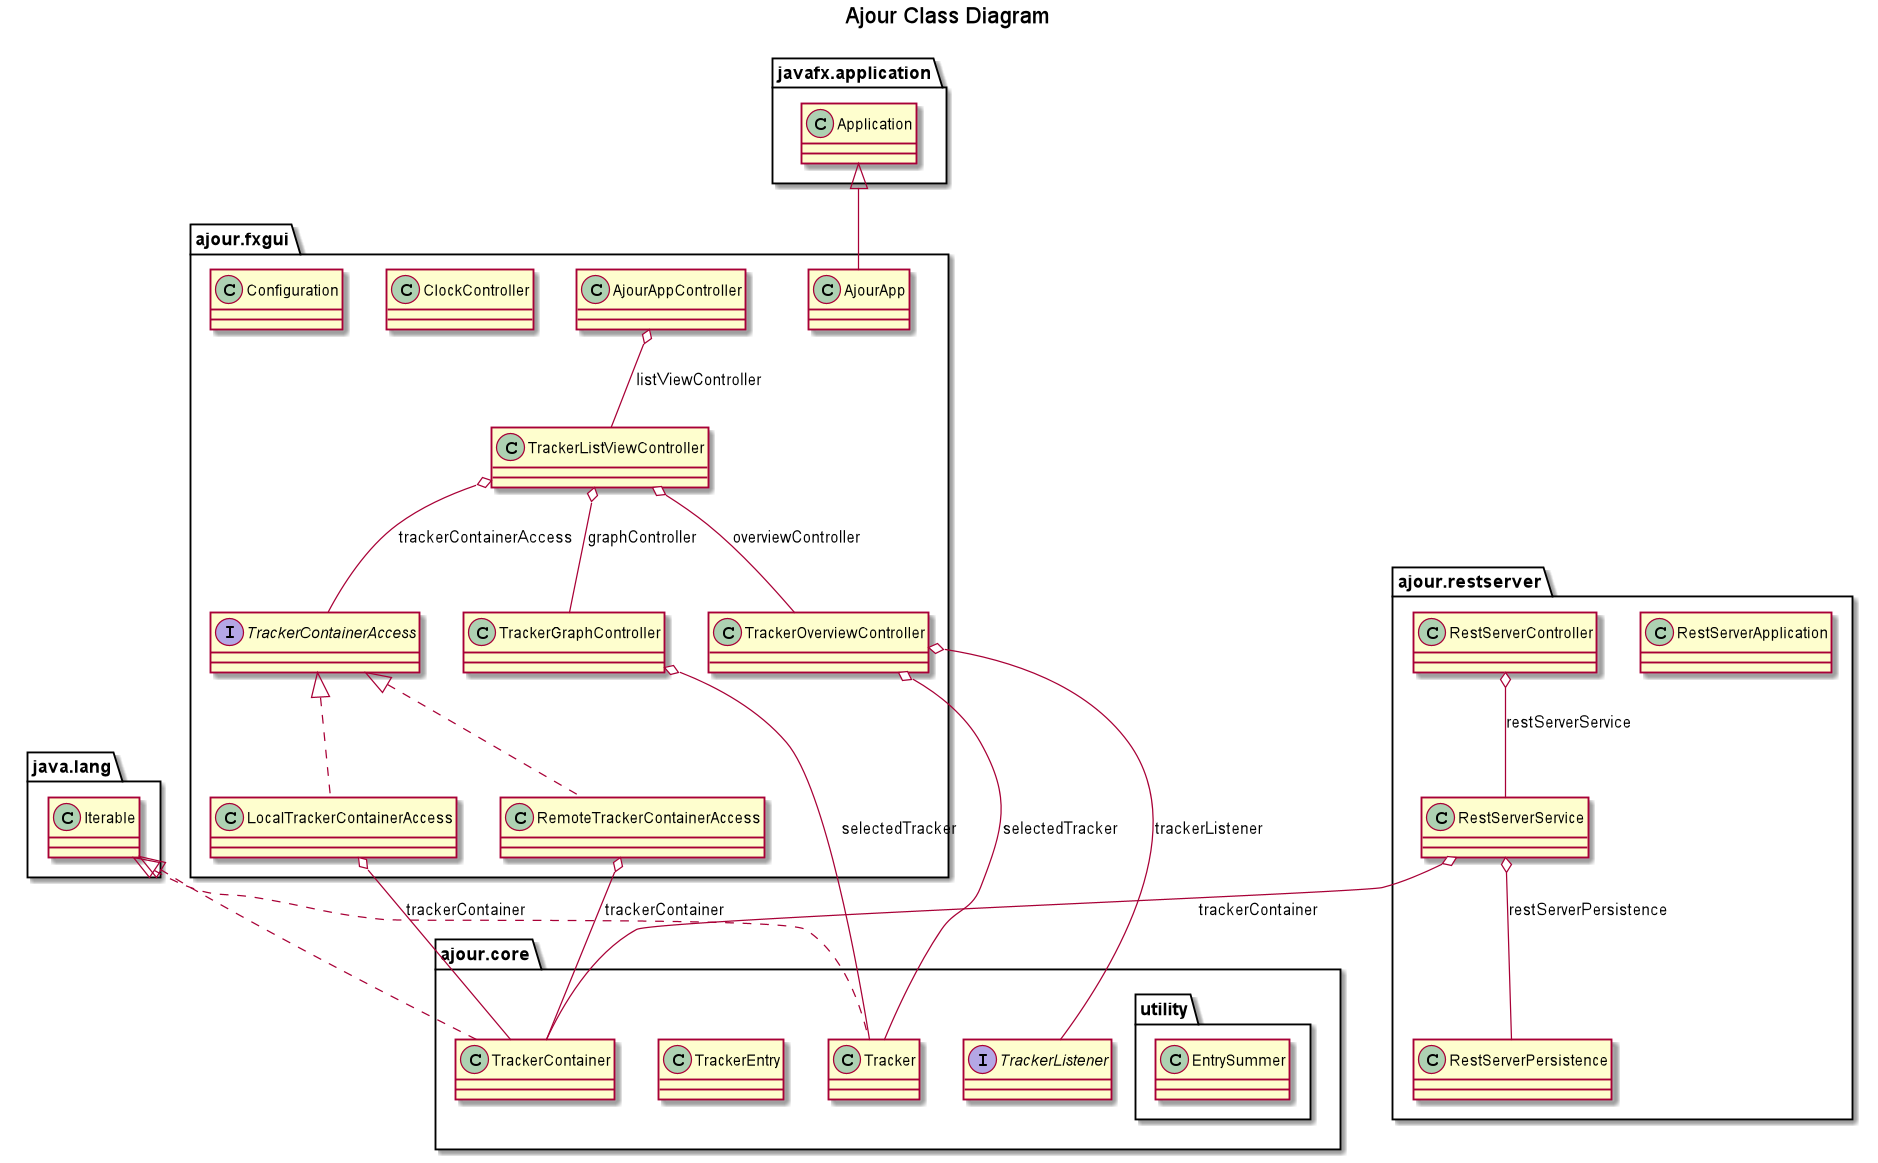

The diagram above was rendered by PlantUML. Its source (embedded in the PNG):
@startuml

title Ajour Class Diagram

package "ajour.core" {
    namespace ajour.core {
        class ajour.core.Tracker {
        }
    }
    namespace ajour.core {
        class ajour.core.TrackerContainer {
        }
    }
    namespace ajour.core {
        class ajour.core.TrackerEntry {
        }
    }
    namespace ajour.core {
        interface ajour.core.TrackerListener {
        }
    }


    namespace ajour.core.utility {
        class ajour.core.utility.EntrySummer {
        }
    }

  ajour.core.Tracker .up.|> java.lang.Iterable
  ajour.core.TrackerContainer .up.|> java.lang.Iterable
}









package "ajour.fxgui" {
    namespace ajour.fxgui {
        class ajour.fxgui.AjourApp {
        }
    }
    namespace ajour.fxgui {
        class ajour.fxgui.AjourAppController {
        }
    }
    namespace ajour.fxgui {
        class ajour.fxgui.ClockController {
        }
    }
    namespace ajour.fxgui {
        class ajour.fxgui.Configuration {
        }
    }
    namespace ajour.fxgui {
        class ajour.fxgui.LocalTrackerContainerAccess {
        }
    }
    namespace ajour.fxgui {
        class ajour.fxgui.RemoteTrackerContainerAccess {
        }
    }
    namespace ajour.fxgui {
        interface ajour.fxgui.TrackerContainerAccess {
        }
    }
    namespace ajour.fxgui {
        class ajour.fxgui.TrackerGraphController {
        }
    }
    namespace ajour.fxgui {
        class ajour.fxgui.TrackerListViewController {
        }
    }
    namespace ajour.fxgui {
        class ajour.fxgui.TrackerOverviewController {
        }
    }

    ajour.fxgui.AjourApp -up-|> javafx.application.Application
    ajour.fxgui.AjourAppController o-- ajour.fxgui.TrackerListViewController : listViewController
    ajour.fxgui.LocalTrackerContainerAccess .up.|> ajour.fxgui.TrackerContainerAccess
    ajour.fxgui.LocalTrackerContainerAccess o-- ajour.core.TrackerContainer : trackerContainer
    ajour.fxgui.RemoteTrackerContainerAccess .up.|> ajour.fxgui.TrackerContainerAccess
    ajour.fxgui.RemoteTrackerContainerAccess o-- ajour.core.TrackerContainer : trackerContainer
    ajour.fxgui.TrackerGraphController o-- ajour.core.Tracker : selectedTracker
    ajour.fxgui.TrackerListViewController o-- ajour.fxgui.TrackerGraphController : graphController
    ajour.fxgui.TrackerListViewController o-- ajour.fxgui.TrackerOverviewController : overviewController
    ajour.fxgui.TrackerListViewController o-- ajour.fxgui.TrackerContainerAccess : trackerContainerAccess
    ajour.fxgui.TrackerOverviewController o-- ajour.core.Tracker : selectedTracker
    ajour.fxgui.TrackerOverviewController o-- ajour.core.TrackerListener : trackerListener

}




package "ajour.restserver" {
    namespace ajour.restserver {
        class ajour.restserver.RestServerApplication {
        }
    }
    namespace ajour.restserver {
    class ajour.restserver.RestServerController {
        }
    }
    namespace ajour.restserver {
        class ajour.restserver.RestServerPersistence {
        }
    }
    namespace ajour.restserver {
        class ajour.restserver.RestServerService {
        }
    }

    ajour.restserver.RestServerController o-- ajour.restserver.RestServerService : restServerService
    ajour.restserver.RestServerService o-- ajour.restserver.RestServerPersistence : restServerPersistence
    ajour.restserver.RestServerService o-- ajour.core.TrackerContainer : trackerContainer
}

@enduml